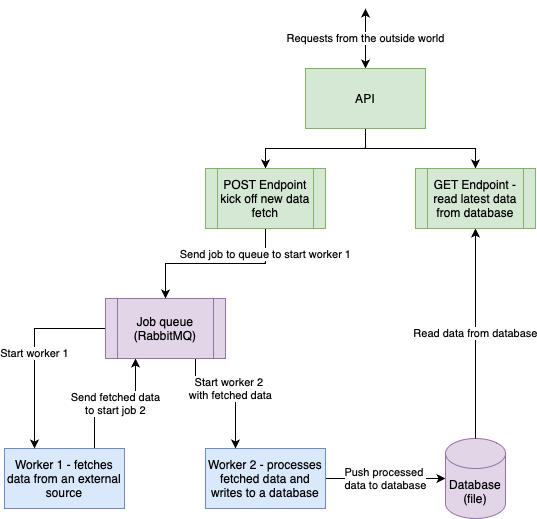

The diagram above was exported from draw.io. Its source (the exported page's mxGraphModel, read from the mxfile embedded in the PNG):
<mxGraphModel dx="1026" dy="691" grid="1" gridSize="10" guides="1" tooltips="1" connect="1" arrows="1" fold="1" page="1" pageScale="1" pageWidth="827" pageHeight="1169" math="0" shadow="0">
  <root>
    <mxCell id="0" />
    <mxCell id="1" parent="0" />
    <mxCell id="2" value="Send fetched data&lt;br&gt;to start job 2" style="edgeStyle=orthogonalEdgeStyle;rounded=0;orthogonalLoop=1;jettySize=auto;html=1;exitX=0.75;exitY=0;exitDx=0;exitDy=0;entryX=0.25;entryY=1;entryDx=0;entryDy=0;startArrow=none;startFill=0;endArrow=classic;endFill=1;" edge="1" source="3" target="9" parent="1">
      <mxGeometry x="0.0074" relative="1" as="geometry">
        <mxPoint as="offset" />
      </mxGeometry>
    </mxCell>
    <mxCell id="3" value="Worker 1 - fetches data from an external source" style="rounded=0;whiteSpace=wrap;html=1;fillColor=#dae8fc;strokeColor=#6c8ebf;" vertex="1" parent="1">
      <mxGeometry x="259" y="560" width="120" height="60" as="geometry" />
    </mxCell>
    <mxCell id="4" value="Push processed &lt;br&gt;data to database" style="edgeStyle=orthogonalEdgeStyle;rounded=0;orthogonalLoop=1;jettySize=auto;html=1;exitX=1;exitY=0.5;exitDx=0;exitDy=0;startArrow=none;startFill=0;endArrow=classic;endFill=1;" edge="1" source="5" target="6" parent="1">
      <mxGeometry relative="1" as="geometry" />
    </mxCell>
    <mxCell id="5" value="Worker 2 - processes fetched data and writes to a database" style="rounded=0;whiteSpace=wrap;html=1;fillColor=#dae8fc;strokeColor=#6c8ebf;" vertex="1" parent="1">
      <mxGeometry x="460" y="560" width="120" height="60" as="geometry" />
    </mxCell>
    <mxCell id="6" value="Database&lt;br&gt;(file)" style="shape=cylinder3;whiteSpace=wrap;html=1;boundedLbl=1;backgroundOutline=1;size=15;fillColor=#e1d5e7;strokeColor=#9673a6;" vertex="1" parent="1">
      <mxGeometry x="700" y="550" width="60" height="80" as="geometry" />
    </mxCell>
    <mxCell id="7" value="Start worker 1" style="edgeStyle=orthogonalEdgeStyle;rounded=0;orthogonalLoop=1;jettySize=auto;html=1;exitX=0;exitY=0.5;exitDx=0;exitDy=0;entryX=0.25;entryY=0;entryDx=0;entryDy=0;startArrow=none;startFill=0;endArrow=classic;endFill=1;" edge="1" source="9" target="3" parent="1">
      <mxGeometry relative="1" as="geometry" />
    </mxCell>
    <mxCell id="8" value="Start worker 2 &lt;br&gt;with fetched data" style="edgeStyle=orthogonalEdgeStyle;rounded=0;orthogonalLoop=1;jettySize=auto;html=1;exitX=0.75;exitY=1;exitDx=0;exitDy=0;startArrow=none;startFill=0;endArrow=classic;endFill=1;entryX=0.25;entryY=0;entryDx=0;entryDy=0;" edge="1" source="9" target="5" parent="1">
      <mxGeometry relative="1" as="geometry">
        <mxPoint x="520" y="560" as="targetPoint" />
        <Array as="points">
          <mxPoint x="450" y="500" />
          <mxPoint x="490" y="500" />
        </Array>
      </mxGeometry>
    </mxCell>
    <mxCell id="9" value="Job queue&lt;br&gt;(RabbitMQ)" style="shape=process;whiteSpace=wrap;html=1;backgroundOutline=1;fillColor=#e1d5e7;strokeColor=#9673a6;" vertex="1" parent="1">
      <mxGeometry x="360" y="410" width="120" height="60" as="geometry" />
    </mxCell>
    <mxCell id="10" value="" style="edgeStyle=orthogonalEdgeStyle;rounded=0;orthogonalLoop=1;jettySize=auto;html=1;" edge="1" source="13" target="15" parent="1">
      <mxGeometry relative="1" as="geometry" />
    </mxCell>
    <mxCell id="11" value="" style="edgeStyle=orthogonalEdgeStyle;rounded=0;orthogonalLoop=1;jettySize=auto;html=1;" edge="1" source="13" target="17" parent="1">
      <mxGeometry relative="1" as="geometry" />
    </mxCell>
    <mxCell id="12" value="Requests from the outside world" style="edgeStyle=orthogonalEdgeStyle;rounded=0;orthogonalLoop=1;jettySize=auto;html=1;exitX=0.5;exitY=0;exitDx=0;exitDy=0;startArrow=classic;startFill=1;endArrow=classic;endFill=1;" edge="1" source="13" parent="1">
      <mxGeometry relative="1" as="geometry">
        <mxPoint x="620" y="120" as="targetPoint" />
      </mxGeometry>
    </mxCell>
    <mxCell id="13" value="API" style="rounded=0;whiteSpace=wrap;html=1;fillColor=#d5e8d4;strokeColor=#82b366;" vertex="1" parent="1">
      <mxGeometry x="560" y="180" width="120" height="60" as="geometry" />
    </mxCell>
    <mxCell id="14" value="Send job to queue to start worker 1" style="edgeStyle=orthogonalEdgeStyle;rounded=0;orthogonalLoop=1;jettySize=auto;html=1;exitX=0.5;exitY=1;exitDx=0;exitDy=0;startArrow=none;startFill=0;endArrow=classic;endFill=1;entryX=0.5;entryY=0;entryDx=0;entryDy=0;" edge="1" source="15" target="9" parent="1">
      <mxGeometry x="-0.7" relative="1" as="geometry">
        <mxPoint as="offset" />
      </mxGeometry>
    </mxCell>
    <mxCell id="15" value="POST Endpoint kick off new data fetch" style="shape=process;whiteSpace=wrap;html=1;backgroundOutline=1;rounded=0;fillColor=#d5e8d4;strokeColor=#82b366;" vertex="1" parent="1">
      <mxGeometry x="460" y="280" width="120" height="60" as="geometry" />
    </mxCell>
    <mxCell id="16" value="Read data from database" style="edgeStyle=orthogonalEdgeStyle;rounded=0;orthogonalLoop=1;jettySize=auto;html=1;exitX=0.5;exitY=1;exitDx=0;exitDy=0;startArrow=classic;startFill=1;endArrow=none;endFill=0;" edge="1" source="17" target="6" parent="1">
      <mxGeometry relative="1" as="geometry" />
    </mxCell>
    <mxCell id="17" value="GET Endpoint - read latest data from database" style="shape=process;whiteSpace=wrap;html=1;backgroundOutline=1;rounded=0;fillColor=#d5e8d4;strokeColor=#82b366;" vertex="1" parent="1">
      <mxGeometry x="670" y="280" width="120" height="60" as="geometry" />
    </mxCell>
  </root>
</mxGraphModel>